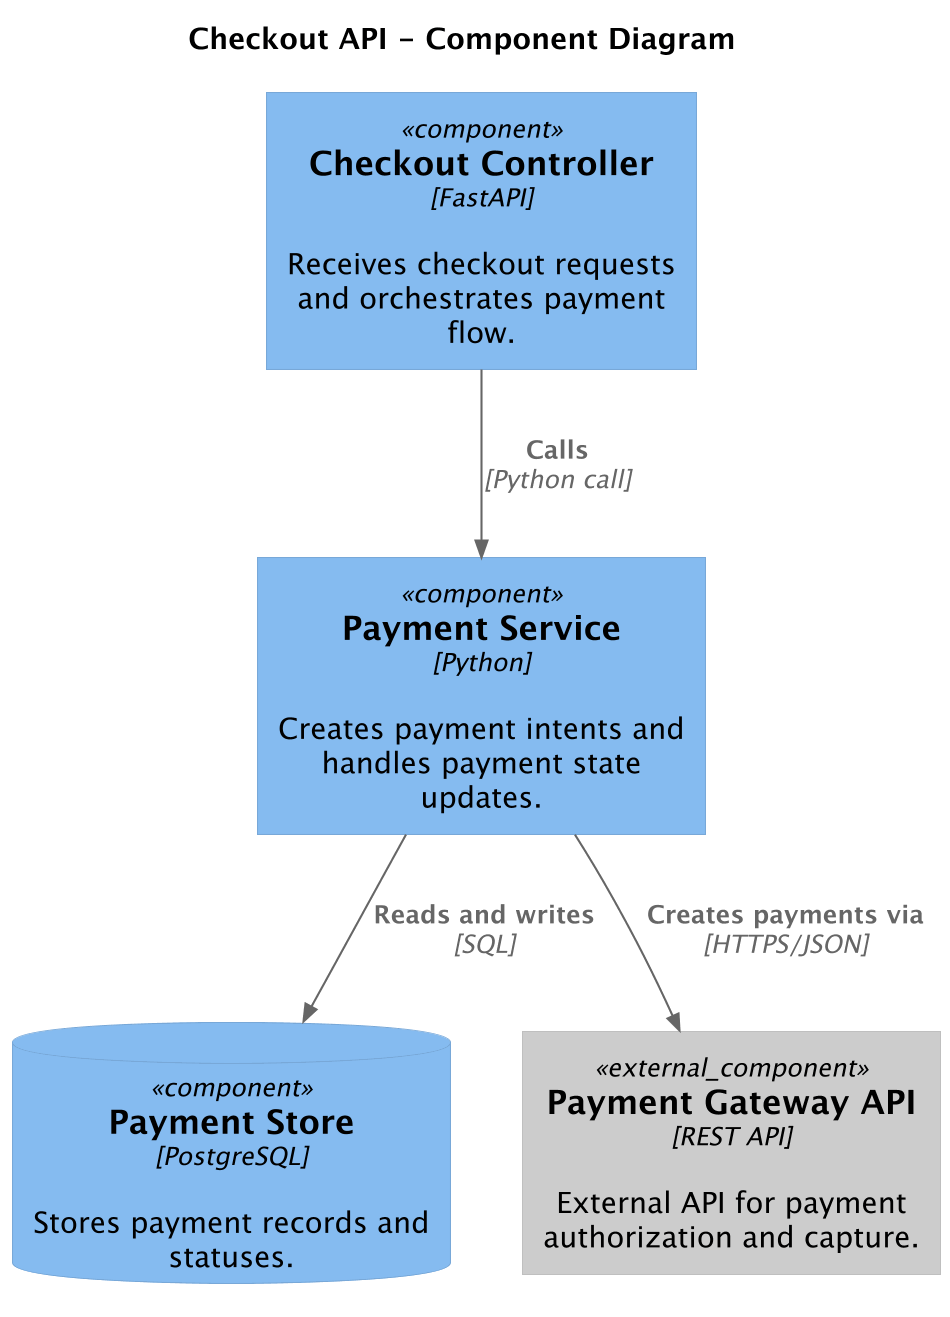

The diagram above was rendered by PlantUML. Its source (embedded in the PNG):
@startuml
' convert it with additional command line argument -DRELATIVE_INCLUDE="relative/absolute" to use locally
!if %variable_exists("RELATIVE_INCLUDE")
    !include %get_variable_value("RELATIVE_INCLUDE")/C4_Component.puml
!else
    !include https://raw.githubusercontent.com/plantuml-stdlib/C4-PlantUML/master/C4_Component.puml
!endif
skinparam dpi 200

title Checkout API - Component Diagram

Component(checkout_controller, "Checkout Controller", "FastAPI", "Receives checkout requests and orchestrates payment flow.", $tags="")

Component(payment_service, "Payment Service", "Python", "Creates payment intents and handles payment state updates.", $tags="")

ComponentDb(payment_store, "Payment Store", "PostgreSQL", "Stores payment records and statuses.", $tags="")

Component_Ext(payment_gateway_api, "Payment Gateway API", "REST API", "External API for payment authorization and capture.", $tags="")

Rel(checkout_controller, payment_service, "Calls", "Python call", $tags="")
Rel(payment_service, payment_store, "Reads and writes", "SQL", $tags="")
Rel(payment_service, payment_gateway_api, "Creates payments via", "HTTPS/JSON", $tags="")

@enduml